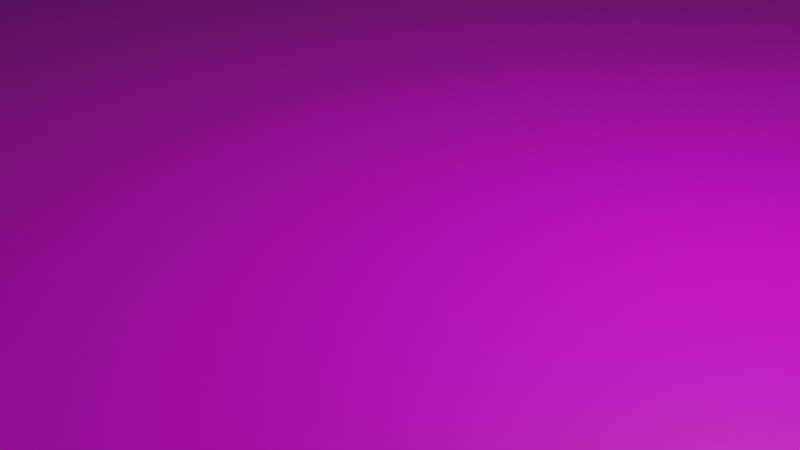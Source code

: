 # Source: Ground.blend  (saved by Blender 3.3.6; exported with 4.5.12 LTS)
import bpy
from mathutils import Matrix  # noqa: F401  (used for matrix-valued properties, if any)

bpy.ops.wm.read_factory_settings(use_empty=True)
scene = bpy.context.scene
scene.name = 'Scene'

# ---- collections
col_collection = bpy.data.collections.new('Collection'); scene.collection.children.link(col_collection)

# ---- images (referenced by path relative to the original .blend; pixels are not part of the script)
import os
ASSET_DIR = os.environ.get("B2B_ASSET_DIR", "")  # directory of the original .blend (textures are referenced by path, not embedded)
HERE = os.path.dirname(os.path.abspath(__file__))  # packed textures are extracted next to this script under _unpacked/

def load_image(name, relpath, width, height, colorspace="sRGB"):
    """Load a texture the original file referenced (path relative to the .blend, or extracted next to this script)."""
    p = next((c for c in (os.path.join(HERE, relpath), os.path.join(ASSET_DIR, relpath)) if relpath and os.path.exists(c)), "")
    if p:
        img = bpy.data.images.load(p, check_existing=True)
        img.name = name
    else:  # same state as the original file: an image datablock whose file is absent (Cycles renders it pink)
        img = bpy.data.images.new(name, width, height)
        img.source = "FILE"
        img.filepath = "//" + (relpath or name)
    img.colorspace_settings.name = colorspace
    return img
img_ground_png = load_image('Ground.png', 'Ground.png', 1024, 1024, 'sRGB')

# ---- materials (node trees are filled in below, after node groups)
mat_material_001 = bpy.data.materials.new('Material.001')
mat_material_001.use_transparent_shadow = False
mat_material_001.roughness = 0.5

# ---- material node trees
mat_material_001.use_nodes = True; mat_material_001.node_tree.nodes.clear()
_N = mat_material_001.node_tree.nodes; _L = mat_material_001.node_tree.links
n0 = _N.new('ShaderNodeBsdfPrincipled'); n0.name = 'Principled BSDF'; n0.location = (10, 300)
n0.distribution = 'GGX'
n0.subsurface_method = 'RANDOM_WALK_SKIN'
n0.inputs[3].default_value = 1.45
n0.inputs[27].default_value = (0.0, 0.0, 0.0, 1.0)
n0.inputs[28].default_value = 1.0
n1 = _N.new('ShaderNodeOutputMaterial'); n1.name = 'Material Output'; n1.location = (300, 300)
n2 = _N.new('ShaderNodeTexImage'); n2.name = '画像テクスチャ'; n2.location = (-300, 600)
n2.image = img_ground_png
_L.new(n0.outputs[0], n1.inputs[0])
_L.new(n2.outputs[0], n0.inputs[0])
n1.is_active_output = True

# ---- world
world_world = bpy.data.worlds.new('World'); scene.world = world_world
world_world.use_nodes = True; world_world.node_tree.nodes.clear()
_N = world_world.node_tree.nodes; _L = world_world.node_tree.links
n0 = _N.new('ShaderNodeOutputWorld'); n0.name = 'World Output'; n0.location = (300, 300)
n1 = _N.new('ShaderNodeBackground'); n1.name = 'Background'; n1.location = (10, 300)
n1.inputs[0].default_value = (0.05088, 0.05088, 0.05088, 1.0)
_L.new(n1.outputs[0], n0.inputs[0])
n0.is_active_output = True
world_world.color = (0.05088, 0.05088, 0.05088)
world_world.use_sun_shadow = False
world_world.sun_shadow_jitter_overblur = 0.0

# ---- cameras
cam_camera = bpy.data.cameras.new('Camera')
cam_camera.clip_end = 100.0
cam_camera.ortho_scale = 7.314

# ---- lights
light_light = bpy.data.lights.new('Light', 'POINT')
light_light.transmission_factor = 0.0
light_light.energy = 1000.0
light_light.shadow_soft_size = 0.1
light_light.shadow_maximum_resolution = 0.006
light_light.use_absolute_resolution = True

# ---- meshes
me_cube_001 = bpy.data.meshes.new('Cube.001')
me_cube_001.from_pydata([(-80.0, 80.0, 2.384e-07), (80.0, -80.0, -3.576e-07), (80.0, 80.0, 2.384e-07), (-80.0, -80.0, -4.0), (80.0, -80.0, -4.0), (-80.0, -80.0, -3.576e-07), (-80.0, 80.0, -4.0), (80.0, 80.0, -4.0)], [], [(0, 1, 2), (1, 3, 4), (5, 6, 3), (7, 3, 6), (2, 4, 7), (0, 7, 6), (0, 5, 1), (1, 5, 3), (5, 0, 6), (7, 4, 3), (2, 1, 4), (0, 2, 7)])
me_cube_001.polygons.foreach_set('use_smooth', [True] * 12)
_k = set([(0, 2), (0, 5), (0, 6), (1, 2), (1, 4), (1, 5), (2, 7), (3, 4), (3, 5), (3, 6), (4, 7), (6, 7)])
me_cube_001.attributes.new('sharp_edge', 'BOOLEAN', 'EDGE').data.foreach_set('value', [ (min(e.vertices), max(e.vertices)) in _k for e in me_cube_001.edges])
_uv = me_cube_001.uv_layers.new(name='UVMap')
_uv.uv.foreach_set('vector', [0.0, 0.3333, 0.3333, 0.0, 0.3333, 0.3333, 0.0, 0.3333, 0.3333, 0.6667, 0.0, 0.6667, 0.3333, 0.3333, 0.6667, 0.0, 0.6667, 0.3333, 0.6667, 0.6667, 0.3333, 0.3333, 0.6667, 0.3333, 0.0, 0.6667, 0.3333, 1.0, 0.0, 1.0, 0.3333, 0.6667, 0.6667, 1.0, 0.3333, 1.0, 0.0, 0.3333, 0.0, 0.0, 0.3333, 0.0, 0.0, 0.3333, 0.3333, 0.3333, 0.3333, 0.6667, 0.3333, 0.3333, 0.3333, 0.0, 0.6667, 0.0, 0.6667, 0.6667, 0.3333, 0.6667, 0.3333, 0.3333, 0.0, 0.6667, 0.3333, 0.6667, 0.3333, 1.0, 0.3333, 0.6667, 0.6667, 0.6667, 0.6667, 1.0])
me_cube_001.materials.append(mat_material_001)
me_cube_001.update()
me_cube_001.normals_split_custom_set([tuple(v) for v in zip(*[iter([0.0, -3.725e-09, 1.0, 0.0, -3.725e-09, 1.0, 0.0, -3.725e-09, 1.0, 0.0, -1.0, -6.055e-06, 0.0, -1.0, -3.1e-06, 0.0, -1.0, -6.104e-06, -1.0, -2.195e-08, 0.0, -1.0, 9.347e-08, 0.0, -1.0, -2.384e-08, 0.0, 0.0, 2.98e-09, -1.0, 0.0, 2.98e-09, -1.0, 0.0, 2.98e-09, -1.0, 1.0, -2.195e-08, 0.0, 1.0, 9.347e-08, 0.0, 1.0, -2.384e-08, 0.0, 0.0, 1.0, 3.1e-06, 0.0, 1.0, 6.055e-06, 0.0, 1.0, 3.052e-06, 0.0, -3.725e-09, 1.0, 0.0, -3.725e-09, 1.0, 0.0, -3.725e-09, 1.0, 0.0, -1.0, -6.055e-06, 0.0, -1.0, -3.052e-06, 0.0, -1.0, -3.1e-06, -1.0, -2.195e-08, 0.0, -1.0, 9.537e-08, 0.0, -1.0, 9.347e-08, 0.0, 0.0, 2.98e-09, -1.0, 0.0, 2.98e-09, -1.0, 0.0, 2.98e-09, -1.0, 1.0, -2.195e-08, 0.0, 1.0, 9.537e-08, 0.0, 1.0, 9.347e-08, 0.0, 0.0, 1.0, 3.1e-06, 0.0, 1.0, 6.104e-06, 0.0, 1.0, 6.055e-06])] * 3)])

# ---- objects
ob_light = bpy.data.objects.new('Light', light_light)
ob_camera = bpy.data.objects.new('Camera', cam_camera)
ob_cube_001 = bpy.data.objects.new('Cube.001', me_cube_001)

# ---- transforms, parenting, visibility, modifiers, constraints
ob_light.location = (4.076, 1.005, 5.904)
ob_light.rotation_euler = (0.6503, 0.05522, 1.866)
ob_light.lock_rotations_4d = False
ob_light.empty_display_type = 'ARROWS'
ob_light.color = (0.0, 0.0, 0.0, 0.0)
ob_light.lineart.crease_threshold = 0.0
ob_camera.location = (7.359, -6.926, 4.958)
ob_camera.rotation_euler = (1.109, 0.0, 0.8149)
ob_camera.lock_rotations_4d = False
ob_camera.empty_display_type = 'ARROWS'
ob_camera.color = (0.0, 0.0, 0.0, 0.0)
ob_camera.display_type = 'WIRE'
ob_camera.lineart.crease_threshold = 0.0
ob_cube_001.location = (0.0, 0.0, 0.0)

# ---- collection membership
col_collection.objects.link(ob_light)
col_collection.objects.link(ob_camera)
col_collection.objects.link(ob_cube_001)

# ---- scene / render settings (as saved in the file)
scene.camera = ob_camera
scene.frame_start = 1; scene.frame_end = 250; scene.frame_set(1)
scene.render.engine = 'BLENDER_EEVEE_NEXT'
scene.cycles.sampling_pattern = 'TABULATED_SOBOL'
scene.cycles.use_light_tree = False
scene.view_settings.view_transform = 'Filmic'
bpy.context.view_layer.update()

